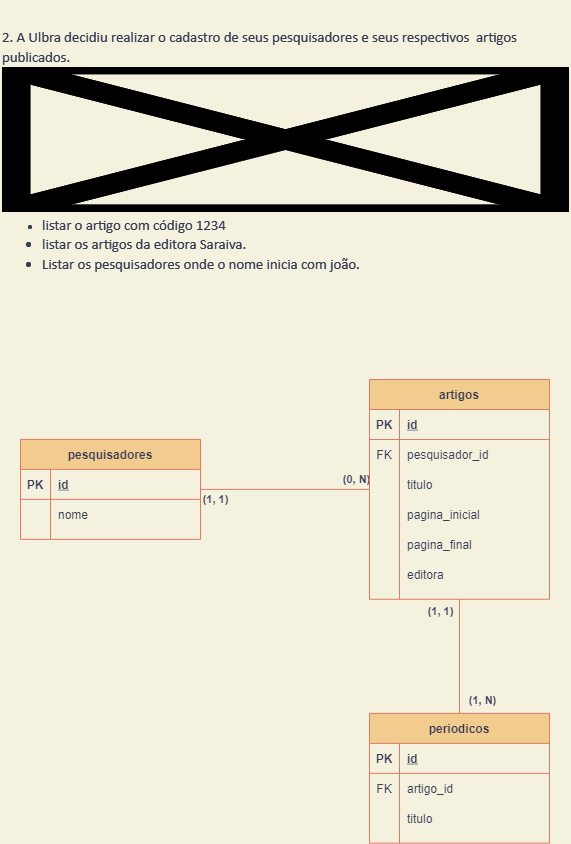

The diagram above was exported from draw.io. Its source (the exported page's mxGraphModel, read from the mxfile embedded in the PNG):
<mxGraphModel dx="721" dy="800" grid="0" gridSize="10" guides="1" tooltips="1" connect="1" arrows="1" fold="1" page="1" pageScale="1" pageWidth="827" pageHeight="1169" background="#F4F1DE" math="0" shadow="0">
  <root>
    <mxCell id="0" />
    <mxCell id="1" parent="0" />
    <mxCell id="2" value="&lt;b style=&quot;font-weight: normal&quot; id=&quot;docs-internal-guid-556e0bdd-7fff-2431-332b-8bb14e0f5305&quot;&gt;&lt;font&gt;&lt;p dir=&quot;ltr&quot; style=&quot;line-height: 1.40161 ; margin-right: -0.158142pt ; margin-top: 14.8095pt ; margin-bottom: 0pt&quot;&gt;&lt;span style=&quot;font-size: 11.04pt ; font-family: &amp;quot;calibri&amp;quot; , sans-serif ; background-color: transparent ; font-weight: 400 ; font-style: normal ; font-variant: normal ; text-decoration: none ; vertical-align: baseline&quot;&gt;2. A Ulbra decidiu realizar o cadastro de seus pesquisadores e seus respectivos&amp;nbsp; artigos publicados. &lt;/span&gt;&lt;span style=&quot;font-size: 11.04pt ; font-family: &amp;quot;calibri&amp;quot; , sans-serif ; background-color: transparent ; font-weight: 400 ; font-style: normal ; font-variant: normal ; text-decoration: none ; vertical-align: baseline&quot;&gt;&lt;span style=&quot;border: none ; display: inline-block ; overflow: hidden ; width: 567px ; height: 145px&quot;&gt;&lt;img src=&quot;https://lh3.googleusercontent.com/WWyjzZcD-2KRQiUqOXzqW858iouPkbVXJ8SYrY2-fX0cHFpUm2gwaCglaJrRCVlQQD1SOilJPiTeGQVz4SldKJJTg4oJQv_1wE1P6TXnMDUoXKhjX-emXZYUc9ECSdA_BbjVJxTL=s1600&quot; width=&quot;567&quot; height=&quot;145&quot; style=&quot;margin-left: 0px ; margin-top: 0px&quot;&gt;&lt;/span&gt;&lt;/span&gt;&lt;/p&gt;&lt;ul style=&quot;margin-top: 0 ; margin-bottom: 0&quot;&gt;&lt;li&gt;&lt;span style=&quot;background-color: transparent ; font-family: &amp;quot;calibri&amp;quot; , sans-serif ; font-size: 11.04pt&quot;&gt;listar o artigo com código 1234&lt;/span&gt;&lt;/li&gt;&lt;li dir=&quot;ltr&quot; style=&quot;list-style-type: disc ; font-size: 11.04pt ; font-family: &amp;quot;calibri&amp;quot; , sans-serif ; background-color: transparent ; font-weight: 400 ; font-style: normal ; font-variant: normal ; text-decoration: none ; vertical-align: baseline&quot;&gt;&lt;p dir=&quot;ltr&quot; style=&quot;line-height: 1.412477731704712 ; margin-right: -0.06097412109375pt ; margin-top: 0pt ; margin-bottom: 0pt&quot;&gt;&lt;span style=&quot;font-size: 11.04pt ; font-family: &amp;quot;calibri&amp;quot; , sans-serif ; background-color: transparent ; font-weight: 400 ; font-style: normal ; font-variant: normal ; text-decoration: none ; vertical-align: baseline&quot;&gt;listar os artigos da editora Saraiva.&lt;/span&gt;&lt;/p&gt;&lt;/li&gt;&lt;li dir=&quot;ltr&quot; style=&quot;list-style-type: disc ; font-size: 11.04pt ; font-family: &amp;quot;calibri&amp;quot; , sans-serif ; background-color: transparent ; font-weight: 400 ; font-style: normal ; font-variant: normal ; text-decoration: none ; vertical-align: baseline&quot;&gt;&lt;p dir=&quot;ltr&quot; style=&quot;line-height: 1.41248 ; margin-right: -0.0609741pt ; margin-top: 0pt ; margin-bottom: 0pt&quot;&gt;&lt;span style=&quot;background-color: transparent ; font-size: 11.04pt&quot;&gt;Listar os pesquisadores onde o nome inicia com joão.&lt;/span&gt;&lt;/p&gt;&lt;/li&gt;&lt;/ul&gt;&lt;/font&gt;&lt;/b&gt;" style="text;whiteSpace=wrap;html=1;align=left;fontColor=#393C56;" parent="1" vertex="1">
      <mxGeometry x="129" y="10" width="570" height="300" as="geometry" />
    </mxCell>
    <mxCell id="3" value="&lt;b style=&quot;font-weight: normal&quot; id=&quot;docs-internal-guid-556e0bdd-7fff-2431-332b-8bb14e0f5305&quot;&gt;&lt;font&gt;&lt;p dir=&quot;ltr&quot; style=&quot;line-height: 1.40161 ; margin-right: -0.158142pt ; margin-top: 14.8095pt ; margin-bottom: 0pt&quot;&gt;&lt;span style=&quot;font-size: 11.04pt ; font-family: &amp;quot;calibri&amp;quot; , sans-serif ; background-color: transparent ; font-weight: 400 ; font-style: normal ; font-variant: normal ; text-decoration: none ; vertical-align: baseline&quot;&gt;2. A Ulbra decidiu realizar o cadastro de seus pesquisadores e seus respectivos&amp;nbsp; artigos publicados. &lt;/span&gt;&lt;span style=&quot;font-size: 11.04pt ; font-family: &amp;quot;calibri&amp;quot; , sans-serif ; background-color: transparent ; font-weight: 400 ; font-style: normal ; font-variant: normal ; text-decoration: none ; vertical-align: baseline&quot;&gt;&lt;span style=&quot;border: none ; display: inline-block ; overflow: hidden ; width: 567px ; height: 145px&quot;&gt;&lt;img src=&quot;https://lh3.googleusercontent.com/WWyjzZcD-2KRQiUqOXzqW858iouPkbVXJ8SYrY2-fX0cHFpUm2gwaCglaJrRCVlQQD1SOilJPiTeGQVz4SldKJJTg4oJQv_1wE1P6TXnMDUoXKhjX-emXZYUc9ECSdA_BbjVJxTL=s1600&quot; width=&quot;567&quot; height=&quot;145&quot; style=&quot;margin-left: 0px ; margin-top: 0px&quot;&gt;&lt;/span&gt;&lt;/span&gt;&lt;/p&gt;&lt;ul style=&quot;margin-top: 0 ; margin-bottom: 0&quot;&gt;&lt;li&gt;&lt;span style=&quot;background-color: transparent ; font-family: &amp;quot;calibri&amp;quot; , sans-serif ; font-size: 11.04pt&quot;&gt;listar o artigo com código 1234&lt;/span&gt;&lt;/li&gt;&lt;li dir=&quot;ltr&quot; style=&quot;list-style-type: disc ; font-size: 11.04pt ; font-family: &amp;quot;calibri&amp;quot; , sans-serif ; background-color: transparent ; font-weight: 400 ; font-style: normal ; font-variant: normal ; text-decoration: none ; vertical-align: baseline&quot;&gt;&lt;p dir=&quot;ltr&quot; style=&quot;line-height: 1.412477731704712 ; margin-right: -0.06097412109375pt ; margin-top: 0pt ; margin-bottom: 0pt&quot;&gt;&lt;span style=&quot;font-size: 11.04pt ; font-family: &amp;quot;calibri&amp;quot; , sans-serif ; background-color: transparent ; font-weight: 400 ; font-style: normal ; font-variant: normal ; text-decoration: none ; vertical-align: baseline&quot;&gt;listar os artigos da editora Saraiva.&lt;/span&gt;&lt;/p&gt;&lt;/li&gt;&lt;li dir=&quot;ltr&quot; style=&quot;list-style-type: disc ; font-size: 11.04pt ; font-family: &amp;quot;calibri&amp;quot; , sans-serif ; background-color: transparent ; font-weight: 400 ; font-style: normal ; font-variant: normal ; text-decoration: none ; vertical-align: baseline&quot;&gt;&lt;p dir=&quot;ltr&quot; style=&quot;line-height: 1.41248 ; margin-right: -0.0609741pt ; margin-top: 0pt ; margin-bottom: 0pt&quot;&gt;&lt;span style=&quot;background-color: transparent ; font-size: 11.04pt&quot;&gt;Listar os pesquisadores onde o nome inicia com joão.&lt;/span&gt;&lt;/p&gt;&lt;/li&gt;&lt;/ul&gt;&lt;/font&gt;&lt;/b&gt;" style="text;whiteSpace=wrap;html=1;align=left;fontColor=#393C56;" parent="1" vertex="1">
      <mxGeometry x="129" y="10" width="570" height="300" as="geometry" />
    </mxCell>
    <mxCell id="39" style="edgeStyle=orthogonalEdgeStyle;curved=0;rounded=1;sketch=0;orthogonalLoop=1;jettySize=auto;html=1;strokeColor=#E07A5F;endArrow=none;endFill=0;fontColor=#393C56;labelBackgroundColor=#F4F1DE;" parent="1" source="4" target="17" edge="1">
      <mxGeometry relative="1" as="geometry" />
    </mxCell>
    <mxCell id="40" value="(0, N)" style="edgeLabel;html=1;align=center;verticalAlign=middle;resizable=0;points=[];labelBackgroundColor=none;fontStyle=1;fontColor=#393C56;" parent="39" vertex="1" connectable="0">
      <mxGeometry x="0.8838" y="2" relative="1" as="geometry">
        <mxPoint x="-4" y="-8" as="offset" />
      </mxGeometry>
    </mxCell>
    <mxCell id="41" value="(1, 1)" style="edgeLabel;html=1;align=center;verticalAlign=middle;resizable=0;points=[];labelBackgroundColor=none;fontStyle=1;fontColor=#393C56;" parent="39" vertex="1" connectable="0">
      <mxGeometry x="-0.8787" y="-1" relative="1" as="geometry">
        <mxPoint x="4" y="9" as="offset" />
      </mxGeometry>
    </mxCell>
    <mxCell id="4" value="pesquisadores" style="shape=table;startSize=30;container=1;collapsible=1;childLayout=tableLayout;fixedRows=1;rowLines=0;fontStyle=1;align=center;resizeLast=1;strokeColor=#E07A5F;fillColor=#F2CC8F;fontColor=#393C56;" parent="1" vertex="1">
      <mxGeometry x="149" y="448.87" width="180" height="100" as="geometry" />
    </mxCell>
    <mxCell id="5" value="" style="shape=partialRectangle;collapsible=0;dropTarget=0;pointerEvents=0;fillColor=none;top=0;left=0;bottom=1;right=0;points=[[0,0.5],[1,0.5]];portConstraint=eastwest;strokeColor=#E07A5F;fontColor=#393C56;" parent="4" vertex="1">
      <mxGeometry y="30" width="180" height="30" as="geometry" />
    </mxCell>
    <mxCell id="6" value="PK" style="shape=partialRectangle;connectable=0;fillColor=none;top=0;left=0;bottom=0;right=0;fontStyle=1;overflow=hidden;strokeColor=#E07A5F;fontColor=#393C56;" parent="5" vertex="1">
      <mxGeometry width="30" height="30" as="geometry" />
    </mxCell>
    <mxCell id="7" value="id" style="shape=partialRectangle;connectable=0;fillColor=none;top=0;left=0;bottom=0;right=0;align=left;spacingLeft=6;fontStyle=5;overflow=hidden;strokeColor=#E07A5F;fontColor=#393C56;" parent="5" vertex="1">
      <mxGeometry x="30" width="150" height="30" as="geometry" />
    </mxCell>
    <mxCell id="8" value="" style="shape=partialRectangle;collapsible=0;dropTarget=0;pointerEvents=0;fillColor=none;top=0;left=0;bottom=0;right=0;points=[[0,0.5],[1,0.5]];portConstraint=eastwest;strokeColor=#E07A5F;fontColor=#393C56;" parent="4" vertex="1">
      <mxGeometry y="60" width="180" height="30" as="geometry" />
    </mxCell>
    <mxCell id="9" value="" style="shape=partialRectangle;connectable=0;fillColor=none;top=0;left=0;bottom=0;right=0;editable=1;overflow=hidden;strokeColor=#E07A5F;fontColor=#393C56;" parent="8" vertex="1">
      <mxGeometry width="30" height="30" as="geometry" />
    </mxCell>
    <mxCell id="10" value="nome" style="shape=partialRectangle;connectable=0;fillColor=none;top=0;left=0;bottom=0;right=0;align=left;spacingLeft=6;overflow=hidden;strokeColor=#E07A5F;fontColor=#393C56;" parent="8" vertex="1">
      <mxGeometry x="30" width="150" height="30" as="geometry" />
    </mxCell>
    <mxCell id="17" value="artigos" style="shape=table;startSize=30;container=1;collapsible=1;childLayout=tableLayout;fixedRows=1;rowLines=0;fontStyle=1;align=center;resizeLast=1;strokeColor=#E07A5F;fillColor=#F2CC8F;fontColor=#393C56;" parent="1" vertex="1">
      <mxGeometry x="498" y="388.99" width="180" height="219.75" as="geometry" />
    </mxCell>
    <mxCell id="18" value="" style="shape=partialRectangle;collapsible=0;dropTarget=0;pointerEvents=0;fillColor=none;top=0;left=0;bottom=1;right=0;points=[[0,0.5],[1,0.5]];portConstraint=eastwest;strokeColor=#E07A5F;fontColor=#393C56;" parent="17" vertex="1">
      <mxGeometry y="30" width="180" height="30" as="geometry" />
    </mxCell>
    <mxCell id="19" value="PK" style="shape=partialRectangle;connectable=0;fillColor=none;top=0;left=0;bottom=0;right=0;fontStyle=1;overflow=hidden;strokeColor=#E07A5F;fontColor=#393C56;" parent="18" vertex="1">
      <mxGeometry width="30" height="30" as="geometry" />
    </mxCell>
    <mxCell id="20" value="id" style="shape=partialRectangle;connectable=0;fillColor=none;top=0;left=0;bottom=0;right=0;align=left;spacingLeft=6;fontStyle=5;overflow=hidden;strokeColor=#E07A5F;fontColor=#393C56;" parent="18" vertex="1">
      <mxGeometry x="30" width="150" height="30" as="geometry" />
    </mxCell>
    <mxCell id="36" value="" style="shape=partialRectangle;collapsible=0;dropTarget=0;pointerEvents=0;fillColor=none;top=0;left=0;bottom=0;right=0;points=[[0,0.5],[1,0.5]];portConstraint=eastwest;rounded=0;sketch=0;strokeColor=#E07A5F;fontColor=#393C56;" parent="17" vertex="1">
      <mxGeometry y="60" width="180" height="30" as="geometry" />
    </mxCell>
    <mxCell id="37" value="FK" style="shape=partialRectangle;connectable=0;fillColor=none;top=0;left=0;bottom=0;right=0;fontStyle=0;overflow=hidden;strokeColor=#E07A5F;fontColor=#393C56;" parent="36" vertex="1">
      <mxGeometry width="30" height="30" as="geometry" />
    </mxCell>
    <mxCell id="38" value="pesquisador_id" style="shape=partialRectangle;connectable=0;fillColor=none;top=0;left=0;bottom=0;right=0;align=left;spacingLeft=6;fontStyle=0;overflow=hidden;strokeColor=#E07A5F;fontColor=#393C56;" parent="36" vertex="1">
      <mxGeometry x="30" width="150" height="30" as="geometry" />
    </mxCell>
    <mxCell id="21" value="" style="shape=partialRectangle;collapsible=0;dropTarget=0;pointerEvents=0;fillColor=none;top=0;left=0;bottom=0;right=0;points=[[0,0.5],[1,0.5]];portConstraint=eastwest;strokeColor=#E07A5F;fontColor=#393C56;" parent="17" vertex="1">
      <mxGeometry y="90" width="180" height="30" as="geometry" />
    </mxCell>
    <mxCell id="22" value="" style="shape=partialRectangle;connectable=0;fillColor=none;top=0;left=0;bottom=0;right=0;editable=1;overflow=hidden;strokeColor=#E07A5F;fontColor=#393C56;" parent="21" vertex="1">
      <mxGeometry width="30" height="30" as="geometry" />
    </mxCell>
    <mxCell id="23" value="titulo" style="shape=partialRectangle;connectable=0;fillColor=none;top=0;left=0;bottom=0;right=0;align=left;spacingLeft=6;overflow=hidden;strokeColor=#E07A5F;fontColor=#393C56;" parent="21" vertex="1">
      <mxGeometry x="30" width="150" height="30" as="geometry" />
    </mxCell>
    <mxCell id="24" value="" style="shape=partialRectangle;collapsible=0;dropTarget=0;pointerEvents=0;fillColor=none;top=0;left=0;bottom=0;right=0;points=[[0,0.5],[1,0.5]];portConstraint=eastwest;strokeColor=#E07A5F;fontColor=#393C56;" parent="17" vertex="1">
      <mxGeometry y="120" width="180" height="30" as="geometry" />
    </mxCell>
    <mxCell id="25" value="" style="shape=partialRectangle;connectable=0;fillColor=none;top=0;left=0;bottom=0;right=0;editable=1;overflow=hidden;strokeColor=#E07A5F;fontColor=#393C56;" parent="24" vertex="1">
      <mxGeometry width="30" height="30" as="geometry" />
    </mxCell>
    <mxCell id="26" value="pagina_inicial" style="shape=partialRectangle;connectable=0;fillColor=none;top=0;left=0;bottom=0;right=0;align=left;spacingLeft=6;overflow=hidden;strokeColor=#E07A5F;fontColor=#393C56;" parent="24" vertex="1">
      <mxGeometry x="30" width="150" height="30" as="geometry" />
    </mxCell>
    <mxCell id="27" value="" style="shape=partialRectangle;collapsible=0;dropTarget=0;pointerEvents=0;fillColor=none;top=0;left=0;bottom=0;right=0;points=[[0,0.5],[1,0.5]];portConstraint=eastwest;strokeColor=#E07A5F;fontColor=#393C56;" parent="17" vertex="1">
      <mxGeometry y="150" width="180" height="30" as="geometry" />
    </mxCell>
    <mxCell id="28" value="" style="shape=partialRectangle;connectable=0;fillColor=none;top=0;left=0;bottom=0;right=0;editable=1;overflow=hidden;strokeColor=#E07A5F;fontColor=#393C56;" parent="27" vertex="1">
      <mxGeometry width="30" height="30" as="geometry" />
    </mxCell>
    <mxCell id="29" value="pagina_final" style="shape=partialRectangle;connectable=0;fillColor=none;top=0;left=0;bottom=0;right=0;align=left;spacingLeft=6;overflow=hidden;strokeColor=#E07A5F;fontColor=#393C56;" parent="27" vertex="1">
      <mxGeometry x="30" width="150" height="30" as="geometry" />
    </mxCell>
    <mxCell id="30" value="" style="shape=partialRectangle;collapsible=0;dropTarget=0;pointerEvents=0;fillColor=none;top=0;left=0;bottom=0;right=0;points=[[0,0.5],[1,0.5]];portConstraint=eastwest;strokeColor=#E07A5F;fontColor=#393C56;" parent="17" vertex="1">
      <mxGeometry y="180" width="180" height="30" as="geometry" />
    </mxCell>
    <mxCell id="31" value="" style="shape=partialRectangle;connectable=0;fillColor=none;top=0;left=0;bottom=0;right=0;editable=1;overflow=hidden;strokeColor=#E07A5F;fontColor=#393C56;" parent="30" vertex="1">
      <mxGeometry width="30" height="30" as="geometry" />
    </mxCell>
    <mxCell id="32" value="editora" style="shape=partialRectangle;connectable=0;fillColor=none;top=0;left=0;bottom=0;right=0;align=left;spacingLeft=6;overflow=hidden;strokeColor=#E07A5F;fontColor=#393C56;" parent="30" vertex="1">
      <mxGeometry x="30" width="150" height="30" as="geometry" />
    </mxCell>
    <mxCell id="77" style="edgeStyle=orthogonalEdgeStyle;rounded=0;orthogonalLoop=1;jettySize=auto;html=1;strokeColor=#E07A5F;fontColor=#393C56;endArrow=none;endFill=0;labelBackgroundColor=#F4F1DE;" parent="1" source="55" target="17" edge="1">
      <mxGeometry relative="1" as="geometry" />
    </mxCell>
    <mxCell id="81" value="(1, 1)" style="edgeLabel;html=1;align=center;verticalAlign=middle;resizable=0;points=[];fontColor=#393C56;labelBackgroundColor=none;fontStyle=1" parent="77" vertex="1" connectable="0">
      <mxGeometry x="0.8334" y="-1" relative="1" as="geometry">
        <mxPoint x="-21" y="3" as="offset" />
      </mxGeometry>
    </mxCell>
    <mxCell id="82" value="(1, N)" style="edgeLabel;html=1;align=center;verticalAlign=middle;resizable=0;points=[];fontColor=#393C56;labelBackgroundColor=none;fontStyle=1" parent="77" vertex="1" connectable="0">
      <mxGeometry x="-0.6695" y="-2" relative="1" as="geometry">
        <mxPoint x="20" y="6" as="offset" />
      </mxGeometry>
    </mxCell>
    <mxCell id="55" value="periodicos" style="shape=table;startSize=30;container=1;collapsible=1;childLayout=tableLayout;fixedRows=1;rowLines=0;fontStyle=1;align=center;resizeLast=1;strokeColor=#E07A5F;fillColor=#F2CC8F;fontColor=#393C56;" parent="1" vertex="1">
      <mxGeometry x="498" y="722.87" width="180" height="129.75" as="geometry" />
    </mxCell>
    <mxCell id="56" value="" style="shape=partialRectangle;collapsible=0;dropTarget=0;pointerEvents=0;fillColor=none;top=0;left=0;bottom=1;right=0;points=[[0,0.5],[1,0.5]];portConstraint=eastwest;strokeColor=#E07A5F;fontColor=#393C56;" parent="55" vertex="1">
      <mxGeometry y="30" width="180" height="30" as="geometry" />
    </mxCell>
    <mxCell id="57" value="PK" style="shape=partialRectangle;connectable=0;fillColor=none;top=0;left=0;bottom=0;right=0;fontStyle=1;overflow=hidden;strokeColor=#E07A5F;fontColor=#393C56;" parent="56" vertex="1">
      <mxGeometry width="30" height="30" as="geometry" />
    </mxCell>
    <mxCell id="58" value="id" style="shape=partialRectangle;connectable=0;fillColor=none;top=0;left=0;bottom=0;right=0;align=left;spacingLeft=6;fontStyle=5;overflow=hidden;strokeColor=#E07A5F;fontColor=#393C56;" parent="56" vertex="1">
      <mxGeometry x="30" width="150" height="30" as="geometry" />
    </mxCell>
    <mxCell id="78" value="" style="shape=partialRectangle;collapsible=0;dropTarget=0;pointerEvents=0;fillColor=none;top=0;left=0;bottom=0;right=0;points=[[0,0.5],[1,0.5]];portConstraint=eastwest;rounded=0;sketch=0;fontColor=#393C56;strokeColor=#E07A5F;" parent="55" vertex="1">
      <mxGeometry y="60" width="180" height="30" as="geometry" />
    </mxCell>
    <mxCell id="79" value="FK" style="shape=partialRectangle;connectable=0;fillColor=none;top=0;left=0;bottom=0;right=0;fontStyle=0;overflow=hidden;strokeColor=#E07A5F;fontColor=#393C56;" parent="78" vertex="1">
      <mxGeometry width="30" height="30" as="geometry" />
    </mxCell>
    <mxCell id="80" value="artigo_id" style="shape=partialRectangle;connectable=0;fillColor=none;top=0;left=0;bottom=0;right=0;align=left;spacingLeft=6;fontStyle=0;overflow=hidden;strokeColor=#E07A5F;fontColor=#393C56;" parent="78" vertex="1">
      <mxGeometry x="30" width="150" height="30" as="geometry" />
    </mxCell>
    <mxCell id="62" value="" style="shape=partialRectangle;collapsible=0;dropTarget=0;pointerEvents=0;fillColor=none;top=0;left=0;bottom=0;right=0;points=[[0,0.5],[1,0.5]];portConstraint=eastwest;strokeColor=#E07A5F;fontColor=#393C56;" parent="55" vertex="1">
      <mxGeometry y="90" width="180" height="30" as="geometry" />
    </mxCell>
    <mxCell id="63" value="" style="shape=partialRectangle;connectable=0;fillColor=none;top=0;left=0;bottom=0;right=0;editable=1;overflow=hidden;strokeColor=#E07A5F;fontColor=#393C56;" parent="62" vertex="1">
      <mxGeometry width="30" height="30" as="geometry" />
    </mxCell>
    <mxCell id="64" value="titulo" style="shape=partialRectangle;connectable=0;fillColor=none;top=0;left=0;bottom=0;right=0;align=left;spacingLeft=6;overflow=hidden;strokeColor=#E07A5F;fontColor=#393C56;" parent="62" vertex="1">
      <mxGeometry x="30" width="150" height="30" as="geometry" />
    </mxCell>
  </root>
</mxGraphModel>